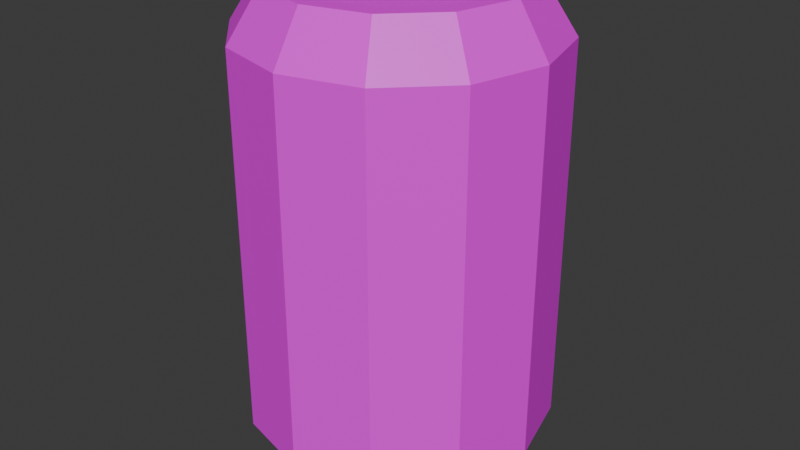 # Source: beer.blend  (saved by Blender 5.0.118; exported with 4.5.12 LTS)
import bpy
from mathutils import Matrix  # noqa: F401  (used for matrix-valued properties, if any)

bpy.ops.wm.read_factory_settings(use_empty=True)
scene = bpy.context.scene
scene.name = 'Scene'

# ---- collections
col_collection = bpy.data.collections.new('Collection'); scene.collection.children.link(col_collection)

# ---- images (referenced by path relative to the original .blend; pixels are not part of the script)
import os
ASSET_DIR = os.environ.get("B2B_ASSET_DIR", "")  # directory of the original .blend (textures are referenced by path, not embedded)
HERE = os.path.dirname(os.path.abspath(__file__))  # packed textures are extracted next to this script under _unpacked/

def load_image(name, relpath, width, height, colorspace="sRGB"):
    """Load a texture the original file referenced (path relative to the .blend, or extracted next to this script)."""
    p = next((c for c in (os.path.join(HERE, relpath), os.path.join(ASSET_DIR, relpath)) if relpath and os.path.exists(c)), "")
    if p:
        img = bpy.data.images.load(p, check_existing=True)
        img.name = name
    else:  # same state as the original file: an image datablock whose file is absent (Cycles renders it pink)
        img = bpy.data.images.new(name, width, height)
        img.source = "FILE"
        img.filepath = "//" + (relpath or name)
    img.colorspace_settings.name = colorspace
    return img
img_metal_png = load_image('metal.png', 'metal.png', 1024, 1024, 'sRGB')

# ---- materials (node trees are filled in below, after node groups)
mat_material_001 = bpy.data.materials.new('Material.001')

# ---- material node trees
mat_material_001.use_nodes = True; mat_material_001.node_tree.nodes.clear()
_N = mat_material_001.node_tree.nodes; _L = mat_material_001.node_tree.links
n0 = _N.new('ShaderNodeBsdfPrincipled'); n0.name = 'Principled BSDF'; n0.location = (-200, 100)
n1 = _N.new('ShaderNodeOutputMaterial'); n1.name = 'Material Output'; n1.location = (200, 100)
n2 = _N.new('ShaderNodeTexImage'); n2.name = 'Image Texture'; n2.location = (-490, 80)
n2.image = img_metal_png
_L.new(n0.outputs[0], n1.inputs[0])
_L.new(n2.outputs[0], n0.inputs[0])
n1.is_active_output = True

# ---- world
world_world = bpy.data.worlds.new('World'); scene.world = world_world
world_world.use_nodes = True; world_world.node_tree.nodes.clear()
_N = world_world.node_tree.nodes; _L = world_world.node_tree.links
n0 = _N.new('ShaderNodeOutputWorld'); n0.name = 'World Output'; n0.location = (200, 100)
n1 = _N.new('ShaderNodeBackground'); n1.name = 'Background'; n1.location = (-200, 100)
n1.inputs[0].default_value = (0.05088, 0.05088, 0.05088, 1.0)
_L.new(n1.outputs[0], n0.inputs[0])
n0.is_active_output = True
world_world.color = (0.05088, 0.05088, 0.05088)
world_world.sun_shadow_jitter_overblur = 0.0

# ---- meshes
me_cylinder = bpy.data.meshes.new('Cylinder')
me_cylinder.from_pydata([(-1.987e-09, 0.32, -0.362), (-1.987e-09, 0.32, 0.362), (0.16, 0.2771, -0.362), (0.16, 0.2771, 0.362), (0.2771, 0.16, -0.362), (0.2771, 0.16, 0.362), (0.32, -2.384e-09, -0.362), (0.32, -2.384e-09, 0.362), (0.2771, -0.16, -0.362), (0.2771, -0.16, 0.362), (0.16, -0.2771, -0.362), (0.16, -0.2771, 0.362), (-1.987e-09, -0.32, -0.362), (-1.987e-09, -0.32, 0.362), (-0.16, -0.2771, -0.362), (-0.16, -0.2771, 0.362), (-0.2771, -0.16, -0.362), (-0.2771, -0.16, 0.362), (-0.32, -2.384e-09, -0.362), (-0.32, -2.384e-09, 0.362), (-0.2771, 0.16, -0.362), (-0.2771, 0.16, 0.362), (-0.16, 0.2771, -0.362), (-0.16, 0.2771, 0.362), (-1.038e-09, 0.2164, 0.5), (0.1082, 0.1874, 0.5), (0.1874, 0.1082, 0.5), (0.2164, -1.693e-09, 0.5), (0.1874, -0.1082, 0.5), (0.1082, -0.1874, 0.5), (-1.038e-09, -0.2164, 0.5), (-0.1082, -0.1874, 0.5), (-0.1874, -0.1082, 0.5), (-0.2164, -1.693e-09, 0.5), (-0.1874, 0.1082, 0.5), (-0.1082, 0.1874, 0.5), (-6.193e-10, 0.2037, -0.5), (0.1019, 0.1764, -0.5), (0.1764, 0.1019, -0.5), (0.2037, -1.411e-09, -0.5), (0.1764, -0.1019, -0.5), (0.1019, -0.1764, -0.5), (-6.193e-10, -0.2037, -0.5), (-0.1019, -0.1764, -0.5), (-0.1764, -0.1019, -0.5), (-0.2037, -1.411e-09, -0.5), (-0.1764, 0.1019, -0.5), (-0.1019, 0.1764, -0.5), (0.128, 0.2217, 0.5), (-1.589e-09, 0.256, 0.5), (0.2217, 0.128, 0.5), (0.256, -1.411e-09, 0.5), (0.2217, -0.128, 0.5), (0.128, -0.2217, 0.5), (-1.589e-09, -0.256, 0.5), (-0.128, -0.2217, 0.5), (-0.2217, -0.128, 0.5), (-0.256, -1.411e-09, 0.5), (-0.2217, 0.128, 0.5), (-0.128, 0.2217, 0.5), (0.09737, 0.1687, 0.47), (-5.618e-10, 0.1947, 0.47), (0.1687, 0.09737, 0.47), (0.1947, -1.772e-09, 0.47), (0.1687, -0.09737, 0.47), (0.09737, -0.1687, 0.47), (-5.618e-10, -0.1947, 0.47), (-0.09737, -0.1687, 0.47), (-0.1687, -0.09737, 0.47), (-0.1947, -1.772e-09, 0.47), (-0.1687, 0.09737, 0.47), (-0.09737, 0.1687, 0.47), (-6.193e-10, 0.256, -0.5), (0.128, 0.2217, -0.5), (0.2217, 0.128, -0.5), (0.256, -1.411e-09, -0.5), (0.2217, -0.128, -0.5), (0.128, -0.2217, -0.5), (-6.193e-10, -0.256, -0.5), (-0.128, -0.2217, -0.5), (-0.2217, -0.128, -0.5), (-0.256, -1.411e-09, -0.5), (-0.2217, 0.128, -0.5), (-0.128, 0.2217, -0.5), (-6.816e-10, 0.1833, -0.47), (0.09167, 0.1588, -0.47), (0.1588, 0.09167, -0.47), (0.1833, -1.27e-09, -0.47), (0.1588, -0.09167, -0.47), (0.09167, -0.1588, -0.47), (-6.816e-10, -0.1833, -0.47), (-0.09167, -0.1588, -0.47), (-0.1588, -0.09167, -0.47), (-0.1833, -1.27e-09, -0.47), (-0.1588, 0.09167, -0.47), (-0.09167, 0.1588, -0.47), (-1.987e-09, 0.32, -0.4), (0.16, 0.2771, -0.4), (0.16, 0.2771, 0.4), (-1.987e-09, 0.32, 0.4), (0.2771, 0.16, -0.4), (0.2771, 0.16, 0.4), (0.32, -2.384e-09, -0.4), (0.32, -2.384e-09, 0.4), (0.2771, -0.16, -0.4), (0.2771, -0.16, 0.4), (0.16, -0.2771, -0.4), (0.16, -0.2771, 0.4), (-1.987e-09, -0.32, -0.4), (-1.987e-09, -0.32, 0.4), (-0.16, -0.2771, -0.4), (-0.16, -0.2771, 0.4), (-0.2771, -0.16, -0.4), (-0.2771, -0.16, 0.4), (-0.32, -2.384e-09, -0.4), (-0.32, -2.384e-09, 0.4), (-0.2771, 0.16, -0.4), (-0.2771, 0.16, 0.4), (-0.16, 0.2771, -0.4), (-0.16, 0.2771, 0.4)], [], [(0, 1, 3, 2), (2, 3, 5, 4), (4, 5, 7, 6), (6, 7, 9, 8), (8, 9, 11, 10), (10, 11, 13, 12), (12, 13, 15, 14), (14, 15, 17, 16), (16, 17, 19, 18), (18, 19, 21, 20), (113, 111, 55, 56), (20, 21, 23, 22), (22, 23, 1, 0), (106, 108, 78, 77), (26, 25, 60, 62), (111, 109, 54, 55), (109, 107, 53, 54), (107, 105, 52, 53), (105, 103, 51, 52), (99, 119, 59, 49), (98, 99, 49, 48), (103, 101, 50, 51), (119, 117, 58, 59), (101, 98, 48, 50), (117, 115, 57, 58), (115, 113, 56, 57), (47, 36, 84, 95), (104, 106, 77, 76), (102, 104, 76, 75), (118, 96, 72, 83), (96, 97, 73, 72), (100, 102, 75, 74), (116, 118, 83, 82), (97, 100, 74, 73), (114, 116, 82, 81), (112, 114, 81, 80), (110, 112, 80, 79), (108, 110, 79, 78), (24, 25, 48, 49), (25, 26, 50, 48), (26, 27, 51, 50), (27, 28, 52, 51), (28, 29, 53, 52), (29, 30, 54, 53), (30, 31, 55, 54), (31, 32, 56, 55), (32, 33, 57, 56), (33, 34, 58, 57), (34, 35, 59, 58), (35, 24, 49, 59), (60, 61, 71, 70, 69, 68, 67, 66, 65, 64, 63, 62), (33, 32, 68, 69), (30, 29, 65, 66), (27, 26, 62, 63), (34, 33, 69, 70), (31, 30, 66, 67), (28, 27, 63, 64), (35, 34, 70, 71), (25, 24, 61, 60), (32, 31, 67, 68), (29, 28, 64, 65), (24, 35, 71, 61), (37, 36, 72, 73), (38, 37, 73, 74), (39, 38, 74, 75), (40, 39, 75, 76), (41, 40, 76, 77), (42, 41, 77, 78), (43, 42, 78, 79), (44, 43, 79, 80), (45, 44, 80, 81), (46, 45, 81, 82), (47, 46, 82, 83), (36, 47, 83, 72), (84, 85, 86, 87, 88, 89, 90, 91, 92, 93, 94, 95), (37, 38, 86, 85), (44, 45, 93, 92), (41, 42, 90, 89), (38, 39, 87, 86), (45, 46, 94, 93), (42, 43, 91, 90), (39, 40, 88, 87), (46, 47, 95, 94), (36, 37, 85, 84), (43, 44, 92, 91), (40, 41, 89, 88), (0, 2, 97, 96), (3, 1, 99, 98), (2, 4, 100, 97), (5, 3, 98, 101), (4, 6, 102, 100), (7, 5, 101, 103), (6, 8, 104, 102), (9, 7, 103, 105), (8, 10, 106, 104), (11, 9, 105, 107), (10, 12, 108, 106), (13, 11, 107, 109), (12, 14, 110, 108), (15, 13, 109, 111), (14, 16, 112, 110), (17, 15, 111, 113), (16, 18, 114, 112), (19, 17, 113, 115), (18, 20, 116, 114), (21, 19, 115, 117), (20, 22, 118, 116), (23, 21, 117, 119), (22, 0, 96, 118), (1, 23, 119, 99)])
_uv = me_cylinder.uv_layers.new(name='UVMap')
_uv.uv.foreach_set('vector', [0.9679, 0.006014, 0.9679, 0.4963, 0.8708, 0.4963, 0.8708, 0.006014, 0.8708, 0.006014, 0.8708, 0.4963, 0.7586, 0.4963, 0.7586, 0.006014, 0.7586, 0.006014, 0.7586, 0.4963, 0.6614, 0.4963, 0.6614, 0.006014, 0.6614, 0.006014, 0.6614, 0.4963, 0.5642, 0.4963, 0.5642, 0.006014, 0.5642, 0.006014, 0.5642, 0.4963, 0.452, 0.4963, 0.452, 0.006014, 0.452, 0.006014, 0.452, 0.4963, 0.3549, 0.4963, 0.3549, 0.006014, 0.3549, 0.006014, 0.3549, 0.4963, 0.2577, 0.4963, 0.2577, 0.006014, 0.2577, 0.006014, 0.2577, 0.4963, 0.1455, 0.4963, 0.1455, 0.006014, 0.1455, 0.006014, 0.1455, 0.4963, 0.04837, 0.4963, 0.04837, 0.006014, 0.4745, 0.4987, 0.4745, 0.008374, 0.5716, 0.008374, 0.5716, 0.4987, 0.07273, 0.706, 0.07273, 0.7995, 0.01628, 0.7901, 0.01628, 0.7153, 0.5716, 0.4987, 0.5716, 0.008374, 0.6838, 0.008374, 0.6838, 0.4987, 0.6838, 0.4987, 0.6838, 0.008374, 0.781, 0.008374, 0.781, 0.4987, 0.3319, 0.605, 0.3319, 0.5402, 0.377, 0.5606, 0.377, 0.6124, 0.2602, 0.8579, 0.2602, 0.8073, 0.2737, 0.8098, 0.2737, 0.8553, 0.07273, 0.7995, 0.07273, 0.8804, 0.01628, 0.8549, 0.01628, 0.7901, 0.3598, 0.7445, 0.3598, 0.8093, 0.3147, 0.8168, 0.3147, 0.765, 0.3598, 0.8093, 0.3598, 0.8841, 0.3147, 0.8766, 0.3147, 0.8168, 0.3598, 0.8841, 0.3598, 0.9489, 0.3147, 0.9284, 0.3147, 0.8766, 0.1506, 0.625, 0.1506, 0.706, 0.09419, 0.7153, 0.09419, 0.6505, 0.243, 0.9031, 0.243, 0.9678, 0.1979, 0.9474, 0.1979, 0.8956, 0.243, 0.7635, 0.243, 0.8283, 0.1979, 0.8358, 0.1979, 0.7839, 0.1506, 0.706, 0.1506, 0.7995, 0.09419, 0.7901, 0.09419, 0.7153, 0.243, 0.8283, 0.243, 0.9031, 0.1979, 0.8956, 0.1979, 0.8358, 0.1506, 0.7995, 0.1506, 0.8804, 0.09419, 0.8549, 0.09419, 0.7901, 0.07273, 0.625, 0.07273, 0.706, 0.01628, 0.7153, 0.01628, 0.6505, 0.01693, 0.9283, 0.01693, 0.9798, -6.077e-09, 0.9717, -2.575e-09, 0.9253, 0.3319, 0.6798, 0.3319, 0.605, 0.377, 0.6124, 0.377, 0.6723, 0.3319, 0.7445, 0.3319, 0.6798, 0.377, 0.6723, 0.377, 0.7241, 0.3942, 0.605, 0.3942, 0.5402, 0.4393, 0.5606, 0.4393, 0.6124, 0.3942, 0.9489, 0.3942, 0.8841, 0.4393, 0.8766, 0.4393, 0.9284, 0.3942, 0.8093, 0.3942, 0.7445, 0.4393, 0.765, 0.4393, 0.8168, 0.3942, 0.6798, 0.3942, 0.605, 0.4393, 0.6124, 0.4393, 0.6723, 0.3942, 0.8841, 0.3942, 0.8093, 0.4393, 0.8168, 0.4393, 0.8766, 0.3942, 0.7445, 0.3942, 0.6798, 0.4393, 0.6723, 0.4393, 0.7241, 0.1936, 0.706, 0.1936, 0.625, 0.25, 0.6505, 0.25, 0.7153, 0.1936, 0.7995, 0.1936, 0.706, 0.25, 0.7153, 0.25, 0.7901, 0.1936, 0.8804, 0.1936, 0.7995, 0.25, 0.7901, 0.25, 0.8549, 0.06562, 0.8175, 0.1162, 0.9051, 0.0909, 0.9304, 0.03106, 0.8268, 0.1162, 0.9051, 0.2038, 0.9557, 0.1945, 0.9902, 0.0909, 0.9304, 0.2038, 0.9557, 0.3049, 0.9557, 0.3142, 0.9902, 0.1945, 0.9902, 0.3049, 0.9557, 0.3925, 0.9051, 0.4178, 0.9304, 0.3142, 0.9902, 0.3925, 0.9051, 0.4431, 0.8175, 0.4777, 0.8268, 0.4178, 0.9304, 0.4431, 0.8175, 0.4431, 0.7164, 0.4777, 0.7071, 0.4777, 0.8268, 0.4431, 0.7164, 0.3925, 0.6288, 0.4178, 0.6035, 0.4777, 0.7071, 0.3925, 0.6288, 0.3049, 0.5782, 0.3142, 0.5436, 0.4178, 0.6035, 0.3049, 0.5782, 0.2038, 0.5782, 0.1945, 0.5436, 0.3142, 0.5436, 0.2038, 0.5782, 0.1162, 0.6288, 0.0909, 0.6035, 0.1945, 0.5436, 0.1162, 0.6288, 0.06562, 0.7164, 0.03106, 0.7071, 0.0909, 0.6035, 0.06562, 0.7164, 0.06562, 0.8175, 0.03106, 0.8268, 0.03106, 0.7071, 0.6896, 0.9806, 0.5812, 0.918, 0.5186, 0.8096, 0.5186, 0.6845, 0.5812, 0.5761, 0.6896, 0.5135, 0.8148, 0.5135, 0.9232, 0.5761, 0.9858, 0.6845, 0.9858, 0.8096, 0.9232, 0.918, 0.8148, 0.9806, 0.2737, 0.9017, 0.2737, 0.8579, 0.2873, 0.8553, 0.2873, 0.8948, 0.2873, 0.9017, 0.2873, 0.8579, 0.3008, 0.8553, 0.3008, 0.8948, 0.2602, 0.9017, 0.2602, 0.8579, 0.2737, 0.8553, 0.2737, 0.8948, 0.3008, 0.8073, 0.3008, 0.7635, 0.3144, 0.7704, 0.3144, 0.8098, 0.2737, 0.8073, 0.2737, 0.7635, 0.2873, 0.7704, 0.2873, 0.8098, 0.2873, 0.8073, 0.2873, 0.7635, 0.3008, 0.7704, 0.3008, 0.8098, 0.3008, 0.8579, 0.3008, 0.8073, 0.3144, 0.8098, 0.3144, 0.8553, 0.2602, 0.8073, 0.2602, 0.7635, 0.2737, 0.7704, 0.2737, 0.8098, 0.2737, 0.8579, 0.2737, 0.8073, 0.2873, 0.8098, 0.2873, 0.8553, 0.2873, 0.8579, 0.2873, 0.8073, 0.3008, 0.8098, 0.3008, 0.8553, 0.3008, 0.9017, 0.3008, 0.8579, 0.3144, 0.8553, 0.3144, 0.8948, 0.09018, 0.7193, 0.09018, 0.8145, 0.04457, 0.8268, 0.04457, 0.7071, 0.1378, 0.6368, 0.09018, 0.7193, 0.04457, 0.7071, 0.1044, 0.6035, 0.2203, 0.5892, 0.1378, 0.6368, 0.1044, 0.6035, 0.208, 0.5436, 0.3155, 0.5892, 0.2203, 0.5892, 0.208, 0.5436, 0.3277, 0.5436, 0.398, 0.6368, 0.3155, 0.5892, 0.3277, 0.5436, 0.4314, 0.6035, 0.4456, 0.7193, 0.398, 0.6368, 0.4314, 0.6035, 0.4912, 0.7071, 0.4456, 0.8145, 0.4456, 0.7193, 0.4912, 0.7071, 0.4912, 0.8268, 0.398, 0.897, 0.4456, 0.8145, 0.4912, 0.8268, 0.4314, 0.9304, 0.3155, 0.9446, 0.398, 0.897, 0.4314, 0.9304, 0.3277, 0.9902, 0.2203, 0.9446, 0.3155, 0.9446, 0.3277, 0.9902, 0.208, 0.9902, 0.1378, 0.897, 0.2203, 0.9446, 0.208, 0.9902, 0.1044, 0.9304, 0.09018, 0.8145, 0.1378, 0.897, 0.1044, 0.9304, 0.04457, 0.8268, 0.06531, 0.8542, 0.06531, 0.7524, 0.1162, 0.6643, 0.2043, 0.6134, 0.3061, 0.6134, 0.3943, 0.6643, 0.4452, 0.7524, 0.4452, 0.8542, 0.3943, 0.9424, 0.3061, 0.9933, 0.2043, 0.9933, 0.1162, 0.9424, 0.03387, 0.8688, 0.03387, 0.9283, 0.01693, 0.9253, 0.01693, 0.8717, 0.0508, 0.9283, 0.0508, 0.9798, 0.03387, 0.9717, 0.03387, 0.9253, 0.06773, 0.9283, 0.06773, 0.9798, 0.0508, 0.9717, 0.0508, 0.9253, 0.03387, 0.9283, 0.03387, 0.9798, 0.01693, 0.9717, 0.01693, 0.9253, 0.01693, 0.8172, 0.01693, 0.8688, 1.47e-09, 0.8717, 4.972e-09, 0.8254, 0.0508, 0.8172, 0.0508, 0.8688, 0.03387, 0.8717, 0.03387, 0.8254, 0.06773, 0.8172, 0.06773, 0.8688, 0.0508, 0.8717, 0.0508, 0.8254, 0.01693, 0.8688, 0.01693, 0.9283, -2.575e-09, 0.9253, 1.47e-09, 0.8717, 0.03387, 0.8172, 0.03387, 0.8688, 0.01693, 0.8717, 0.01693, 0.8254, 0.0508, 0.8688, 0.0508, 0.9283, 0.03387, 0.9253, 0.03387, 0.8717, 0.06773, 0.8688, 0.06773, 0.9283, 0.0508, 0.9253, 0.0508, 0.8717, 0.377, 0.9489, 0.377, 0.8841, 0.3942, 0.8841, 0.3942, 0.9489, 0.2602, 0.9031, 0.2602, 0.9678, 0.243, 0.9678, 0.243, 0.9031, 0.377, 0.8841, 0.377, 0.8093, 0.3942, 0.8093, 0.3942, 0.8841, 0.2602, 0.8283, 0.2602, 0.9031, 0.243, 0.9031, 0.243, 0.8283, 0.377, 0.8093, 0.377, 0.7445, 0.3942, 0.7445, 0.3942, 0.8093, 0.2602, 0.7635, 0.2602, 0.8283, 0.243, 0.8283, 0.243, 0.7635, 0.3147, 0.7445, 0.3147, 0.6798, 0.3319, 0.6798, 0.3319, 0.7445, 0.377, 0.8841, 0.377, 0.9489, 0.3598, 0.9489, 0.3598, 0.8841, 0.3147, 0.6798, 0.3147, 0.605, 0.3319, 0.605, 0.3319, 0.6798, 0.377, 0.8093, 0.377, 0.8841, 0.3598, 0.8841, 0.3598, 0.8093, 0.3147, 0.605, 0.3147, 0.5402, 0.3319, 0.5402, 0.3319, 0.605, 0.377, 0.7445, 0.377, 0.8093, 0.3598, 0.8093, 0.3598, 0.7445, 0.1721, 0.8804, 0.1721, 0.7995, 0.1936, 0.7995, 0.1936, 0.8804, 0.09419, 0.7995, 0.09419, 0.8804, 0.07273, 0.8804, 0.07273, 0.7995, 0.1721, 0.7995, 0.1721, 0.706, 0.1936, 0.706, 0.1936, 0.7995, 0.09419, 0.706, 0.09419, 0.7995, 0.07273, 0.7995, 0.07273, 0.706, 0.1721, 0.706, 0.1721, 0.625, 0.1936, 0.625, 0.1936, 0.706, 0.09419, 0.625, 0.09419, 0.706, 0.07273, 0.706, 0.07273, 0.625, 0.377, 0.7445, 0.377, 0.6798, 0.3942, 0.6798, 0.3942, 0.7445, 0.1721, 0.7995, 0.1721, 0.8804, 0.1506, 0.8804, 0.1506, 0.7995, 0.377, 0.6798, 0.377, 0.605, 0.3942, 0.605, 0.3942, 0.6798, 0.1721, 0.706, 0.1721, 0.7995, 0.1506, 0.7995, 0.1506, 0.706, 0.377, 0.605, 0.377, 0.5402, 0.3942, 0.5402, 0.3942, 0.605, 0.1721, 0.625, 0.1721, 0.706, 0.1506, 0.706, 0.1506, 0.625])
me_cylinder.materials.append(mat_material_001)
me_cylinder.update()

# ---- objects
ob_cylinder = bpy.data.objects.new('Cylinder', me_cylinder)

# ---- transforms, parenting, visibility, modifiers, constraints
ob_cylinder.location = (0.0, 0.0, 0.0)

# ---- collection membership
col_collection.objects.link(ob_cylinder)

# ---- scene / render settings (as saved in the file)
scene.frame_start = 1; scene.frame_end = 250; scene.frame_set(1)
scene.render.engine = 'BLENDER_EEVEE_NEXT'
scene.render.bake_bias = 0.0
scene.render.bake_samples = 0
scene.cycles.sampling_pattern = 'TABULATED_SOBOL'
scene.eevee.use_volume_custom_range = False
bpy.context.view_layer.update()

# ---- added for rendering (the .blend has no active camera and no usable light): camera, sun
cam_auto = bpy.data.cameras.new('AutoCamera')
cam_auto.lens = 50.0
cam_auto.sensor_width = 36.0
cam_auto.clip_end = 1000.0
ob_auto_camera = bpy.data.objects.new('AutoCamera', cam_auto)
scene.collection.objects.link(ob_auto_camera)
ob_auto_camera.location = (1.24792, -1.49751, 0.998338)
ob_auto_camera.rotation_euler = (1.09748, -7.21219e-08, 0.694738)
scene.camera = ob_auto_camera
light_auto_sun = bpy.data.lights.new('AutoSun', 'SUN')
light_auto_sun.energy = 3.0
light_auto_sun.angle = 0.0523599
ob_auto_sun = bpy.data.objects.new('AutoSun', light_auto_sun)
scene.collection.objects.link(ob_auto_sun)
ob_auto_sun.rotation_euler = (0.872665, 0.174533, 0.523599)
bpy.context.view_layer.update()
